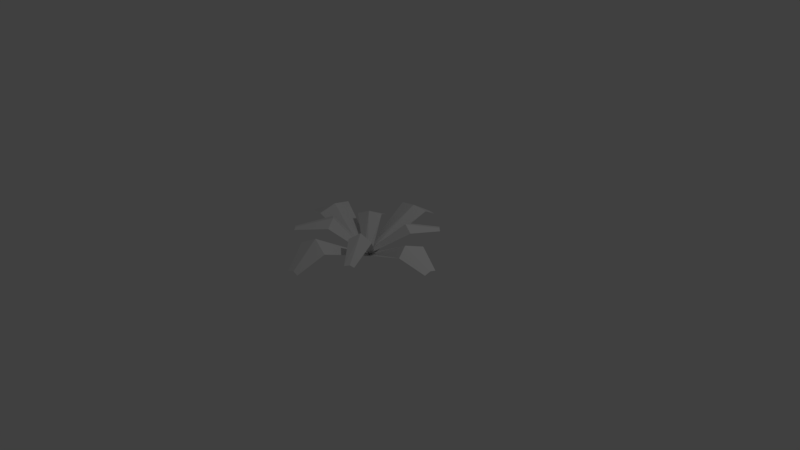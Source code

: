 # Source: Bush.blend  (saved by Blender 2.79.0; exported with 4.5.12 LTS)
import bpy
from mathutils import Matrix  # noqa: F401  (used for matrix-valued properties, if any)

bpy.ops.wm.read_factory_settings(use_empty=True)
scene = bpy.context.scene
scene.name = 'Scene'

# ---- collections
col_collection_1 = bpy.data.collections.new('Collection 1'); scene.collection.children.link(col_collection_1)

# ---- world
world_world = bpy.data.worlds.new('World'); scene.world = world_world
world_world.color = (0.05088, 0.05088, 0.05088)
world_world.use_sun_shadow = False
world_world.sun_shadow_jitter_overblur = 0.0
world_world.cycles.sampling_method = 'MANUAL'

# ---- cameras
cam_camera = bpy.data.cameras.new('Camera')
cam_camera.clip_end = 100.0
cam_camera.lens = 35.0
cam_camera.sensor_width = 32.0
cam_camera.sensor_height = 18.0
cam_camera.ortho_scale = 7.314
cam_camera.dof.focus_distance = 0.0
cam_camera.dof.aperture_fstop = 128.0

# ---- lights
light_lamp = bpy.data.lights.new('Lamp', 'POINT')
light_lamp.transmission_factor = 0.0
light_lamp.cutoff_distance = 30.0
light_lamp.energy = 100.0
light_lamp.shadow_buffer_clip_start = 1.001
light_lamp.shadow_soft_size = 0.1
light_lamp.shadow_maximum_resolution = 0.006
light_lamp.use_absolute_resolution = True

# ---- meshes
me_plane_003 = bpy.data.meshes.new('Plane.003')
me_plane_003.from_pydata([(-0.372, -1.212, 0.165), (0.2137, -1.21, 0.1713), (-0.1282, 0.0312, 0.01259), (0.3278, 0.0312, 0.01259), (-0.9717, -0.7884, 0.381), (0.654, -0.7619, 0.3672), (-0.0533, -1.2, 0.1932), (0.1107, 0.0312, 0.01259), (-0.04556, -0.7168, 0.4604), (3.967, -0.08481, 0.1577), (3.936, 0.09815, 0.1656), (0.05162, -0.06605, 0.005244), (0.03556, 0.07119, 0.005244), (2.815, -0.2687, 0.3563), (2.77, 0.1808, 0.3576), (3.924, 0.01681, 0.1882), (0.04321, 0.005838, 0.005244), (2.572, -0.07786, 0.4508), (-3.864, -0.02179, 0.1955), (-3.826, -0.1791, 0.1906), (0.05463, 0.06597, 0.005244), (0.06808, -0.0713, 0.005244), (-2.525, 0.2377, 0.4507), (-2.481, -0.1954, 0.4348), (-3.819, -0.1, 0.2145), (0.06167, -0.005934, 0.005244), (-2.332, 0.06916, 0.5026), (0.3262, 1.158, 0.209), (-0.265, 1.149, 0.2089), (0.2735, 0.02786, 0.01259), (-0.182, 0.02098, 0.01259), (0.8115, 0.862, 0.3745), (-0.5614, 0.8349, 0.3776), (0.003274, 1.148, 0.2291), (0.03486, 0.02426, 0.01259), (0.2751, 0.7868, 0.4581), (2.171, -0.6838, 0.3627), (2.459, -0.5822, 0.3678), (-0.04328, -0.002713, 0.03079), (0.1891, 0.06797, 0.026), (0.6724, -0.4753, 0.4329), (1.525, -0.2384, 0.4173), (2.297, -0.6222, 0.3786), (0.07843, 0.03431, 0.02828), (0.9859, -0.3455, 0.4808), (-2.267, 0.5947, 0.3221), (-2.546, 0.4975, 0.3225), (0.1844, 0.04344, 0.03079), (-0.0312, -0.03189, 0.026), (-0.8895, 0.4926, 0.3885), (-1.493, 0.2454, 0.3826), (-2.393, 0.5421, 0.3368), (0.07147, 0.003978, 0.02828), (-1.045, 0.3443, 0.4511), (-2.055, -0.3806, 0.2283), (-1.797, -0.5119, 0.2129), (0.03785, 0.05912, 0.03079), (0.2308, -0.02161, 0.026), (-1.17, -0.1624, 0.3964), (-0.5562, -0.4287, 0.3737), (-1.884, -0.4339, 0.2446), (0.1389, 0.01683, 0.02828), (-0.7475, -0.2664, 0.4464), (2.4, 0.4104, 0.2566), (2.185, 0.5241, 0.257), (0.1153, 0.02946, 0.03079), (-0.04451, 0.1165, 0.026), (1.394, 0.1226, 0.4056), (0.9065, 0.391, 0.402), (2.258, 0.471, 0.276), (0.0316, 0.07504, 0.02828), (0.9999, 0.2134, 0.4797)], [], [(8, 5, 3, 7), (6, 1, 5, 8), (0, 6, 8, 4), (4, 8, 7, 2), (17, 14, 12, 16), (15, 10, 14, 17), (9, 15, 17, 13), (13, 17, 16, 11), (26, 23, 21, 25), (24, 19, 23, 26), (18, 24, 26, 22), (22, 26, 25, 20), (35, 32, 30, 34), (33, 28, 32, 35), (27, 33, 35, 31), (31, 35, 34, 29), (44, 41, 39, 43), (42, 37, 41, 44), (36, 42, 44, 40), (40, 44, 43, 38), (53, 50, 48, 52), (51, 46, 50, 53), (45, 51, 53, 49), (49, 53, 52, 47), (62, 59, 57, 61), (60, 55, 59, 62), (54, 60, 62, 58), (58, 62, 61, 56), (71, 68, 66, 70), (69, 64, 68, 71), (63, 69, 71, 67), (67, 71, 70, 65)])
_ca = me_plane_003.color_attributes.new('Col', 'BYTE_COLOR', 'CORNER')
_ca.data.foreach_set('color', [0.02217, 1.0, 0.0, 1.0, 0.02217, 1.0, 0.0, 1.0, 0.02217, 1.0, 0.0, 1.0, 0.02217, 1.0, 0.0, 1.0, 0.02217, 1.0, 0.0, 1.0, 0.02217, 1.0, 0.0, 1.0, 0.02217, 1.0, 0.0, 1.0, 0.02217, 1.0, 0.0, 1.0, 0.02217, 1.0, 0.0, 1.0, 0.02217, 1.0, 0.0, 1.0, 0.02217, 1.0, 0.0, 1.0, 0.02217, 1.0, 0.0, 1.0, 0.02217, 1.0, 0.0, 1.0, 0.02217, 1.0, 0.0, 1.0, 0.02217, 1.0, 0.0, 1.0, 0.02217, 1.0, 0.0, 1.0, 0.02217, 1.0, 0.0, 1.0, 0.02217, 1.0, 0.0, 1.0, 0.02217, 1.0, 0.0, 1.0, 0.02217, 1.0, 0.0, 1.0, 0.02217, 1.0, 0.0, 1.0, 0.02217, 1.0, 0.0, 1.0, 0.02217, 1.0, 0.0, 1.0, 0.02217, 1.0, 0.0, 1.0, 0.02217, 1.0, 0.0, 1.0, 0.02217, 1.0, 0.0, 1.0, 0.02217, 1.0, 0.0, 1.0, 0.02217, 1.0, 0.0, 1.0, 0.02217, 1.0, 0.0, 1.0, 0.02217, 1.0, 0.0, 1.0, 0.02217, 1.0, 0.0, 1.0, 0.02217, 1.0, 0.0, 1.0, 0.02217, 1.0, 0.0, 1.0, 0.02217, 1.0, 0.0, 1.0, 0.02217, 1.0, 0.0, 1.0, 0.02217, 1.0, 0.0, 1.0, 0.02315, 1.0, 0.0003035, 1.0, 0.02217, 1.0, 0.0, 1.0, 0.02217, 1.0, 0.0, 1.0, 0.02217, 1.0, 0.0, 1.0, 0.02416, 1.0, 0.0009106, 1.0, 0.02315, 1.0, 0.0003035, 1.0, 0.02217, 1.0, 0.0, 1.0, 0.02217, 1.0, 0.0, 1.0, 0.02217, 1.0, 0.0, 1.0, 0.02217, 1.0, 0.0, 1.0, 0.02217, 1.0, 0.0, 1.0, 0.02217, 1.0, 0.0, 1.0, 0.02217, 1.0, 0.0, 1.0, 0.02217, 1.0, 0.0, 1.0, 0.02217, 1.0, 0.0, 1.0, 0.02217, 1.0, 0.0, 1.0, 0.02217, 1.0, 0.0, 1.0, 0.02217, 1.0, 0.0, 1.0, 0.02217, 1.0, 0.0, 1.0, 0.02217, 1.0, 0.0, 1.0, 0.02217, 1.0, 0.0, 1.0, 0.02217, 1.0, 0.0, 1.0, 0.02217, 1.0, 0.0, 1.0, 0.02217, 1.0, 0.0, 1.0, 0.02217, 1.0, 0.0, 1.0, 0.02217, 1.0, 0.0, 1.0, 0.02217, 1.0, 0.0, 1.0, 0.02217, 1.0, 0.0, 1.0, 0.02217, 1.0, 0.0, 1.0, 0.02217, 1.0, 0.0, 1.0, 0.02217, 1.0, 0.0, 1.0, 0.02217, 1.0, 0.0, 1.0, 0.02217, 1.0, 0.0, 1.0, 0.02217, 1.0, 0.0, 1.0, 0.02217, 1.0, 0.0, 1.0, 0.02217, 1.0, 0.0, 1.0, 0.02217, 1.0, 0.0, 1.0, 0.02217, 1.0, 0.0, 1.0, 0.02217, 1.0, 0.0, 1.0, 0.02217, 1.0, 0.0, 1.0, 0.02217, 1.0, 0.0, 1.0, 0.02217, 1.0, 0.0, 1.0, 0.02217, 1.0, 0.0, 1.0, 0.02217, 1.0, 0.0, 1.0, 0.02217, 1.0, 0.0, 1.0, 0.02217, 1.0, 0.0, 1.0, 0.02217, 1.0, 0.0, 1.0, 0.02217, 1.0, 0.0, 1.0, 0.02217, 1.0, 0.0, 1.0, 0.02217, 1.0, 0.0, 1.0, 0.02217, 1.0, 0.0, 1.0, 0.02217, 1.0, 0.0, 1.0, 0.02217, 1.0, 0.0, 1.0, 0.02217, 1.0, 0.0, 1.0, 0.02217, 1.0, 0.0, 1.0, 0.02217, 1.0, 0.0, 1.0, 0.02217, 1.0, 0.0, 1.0, 0.02217, 1.0, 0.0, 1.0, 0.02217, 1.0, 0.0, 1.0, 0.02217, 1.0, 0.0, 1.0, 0.02217, 1.0, 0.0, 1.0, 0.02217, 1.0, 0.0, 1.0, 0.02217, 1.0, 0.0, 1.0, 0.02217, 1.0, 0.0003035, 1.0, 0.02217, 1.0, 0.0, 1.0, 0.02217, 1.0, 0.0, 1.0, 0.02217, 1.0, 0.0, 1.0, 0.02217, 1.0, 0.0, 1.0, 0.02217, 1.0, 0.0, 1.0, 0.02217, 1.0, 0.0, 1.0, 0.02217, 1.0, 0.0, 1.0, 0.02217, 1.0, 0.0, 1.0, 0.02217, 1.0, 0.0, 1.0, 0.02217, 1.0, 0.0, 1.0, 0.02217, 1.0, 0.0, 1.0, 0.02217, 1.0, 0.0, 1.0, 0.02217, 1.0, 0.0, 1.0, 0.02217, 1.0, 0.0, 1.0, 0.02217, 1.0, 0.0, 1.0, 0.02217, 1.0, 0.0, 1.0, 0.02217, 1.0, 0.0, 1.0, 0.02217, 1.0, 0.0, 1.0, 0.02217, 1.0, 0.0, 1.0, 0.02217, 1.0, 0.0, 1.0, 0.02217, 1.0, 0.0, 1.0, 0.02217, 1.0, 0.0, 1.0, 0.02217, 1.0, 0.0, 1.0, 0.02217, 1.0, 0.0, 1.0, 0.02217, 1.0, 0.0, 1.0, 0.02217, 1.0, 0.0, 1.0, 0.02217, 1.0, 0.0, 1.0, 0.02217, 1.0, 0.0, 1.0])
me_plane_003.use_remesh_preserve_volume = False
me_plane_003.use_remesh_preserve_attributes = False
me_plane_003.use_mirror_vertex_groups = False
me_plane_003.update()

# ---- objects
ob_lamp = bpy.data.objects.new('Lamp', light_lamp)
ob_camera = bpy.data.objects.new('Camera', cam_camera)
ob_plane_003 = bpy.data.objects.new('Plane.003', me_plane_003)

# ---- transforms, parenting, visibility, modifiers, constraints
ob_lamp.location = (4.076, 1.005, 5.904)
ob_lamp.rotation_euler = (0.6503, 0.05522, 1.866)
ob_lamp.lock_rotations_4d = False
ob_lamp.empty_display_type = 'ARROWS'
ob_lamp.color = (0.0, 0.0, 0.0, 0.0)
ob_lamp.lineart.crease_threshold = 0.0
ob_camera.location = (7.481, -6.508, 5.344)
ob_camera.rotation_euler = (1.109, 0.0, 0.8149)
ob_camera.lock_rotations_4d = False
ob_camera.empty_display_type = 'ARROWS'
ob_camera.color = (0.0, 0.0, 0.0, 0.0)
ob_camera.display_type = 'WIRE'
ob_camera.lineart.crease_threshold = 0.0
ob_plane_003.location = (5.96e-08, 0.0, 0.0)
ob_plane_003.rotation_euler = (0.0, 0.0, 4.677)
ob_plane_003.scale = (0.3011, 1.0, 1.0)
ob_plane_003.lineart.crease_threshold = 0.0

# ---- collection membership
col_collection_1.objects.link(ob_lamp)
col_collection_1.objects.link(ob_camera)
col_collection_1.objects.link(ob_plane_003)

# ---- scene / render settings (as saved in the file)
scene.camera = ob_camera
scene.frame_start = 1; scene.frame_end = 250; scene.frame_set(28)
scene.render.engine = 'BLENDER_EEVEE_NEXT'
scene.render.resolution_percentage = 50
scene.render.dither_intensity = 0.0
scene.cycles.use_denoising = False
scene.cycles.samples = 128
scene.cycles.sampling_pattern = 'TABULATED_SOBOL'
scene.cycles.use_adaptive_sampling = False
scene.cycles.use_light_tree = False
scene.cycles.blur_glossy = 0.0
scene.cycles.sample_clamp_indirect = 0.0
scene.view_settings.view_transform = 'Standard'
bpy.context.view_layer.update()

